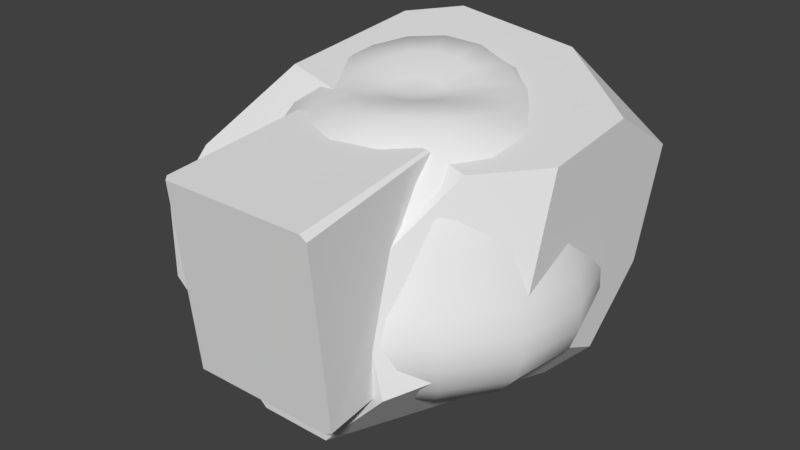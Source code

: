 # Source: rocks.blend  (saved by Blender 2.78.0; exported with 4.5.12 LTS)
import bpy
from mathutils import Matrix  # noqa: F401  (used for matrix-valued properties, if any)

bpy.ops.wm.read_factory_settings(use_empty=True)
scene = bpy.context.scene
scene.name = 'Scene'

# ---- collections
col_collection_1 = bpy.data.collections.new('Collection 1'); scene.collection.children.link(col_collection_1)
col_collection_3 = bpy.data.collections.new('Collection 3'); scene.collection.children.link(col_collection_3)

# ---- materials (node trees are filled in below, after node groups)
mat_rock1 = bpy.data.materials.new('rock1')
mat_rock1.alpha_threshold = 0.0
mat_rock1.use_transparent_shadow = False
mat_rock1.roughness = 0.5
mat_rock3 = bpy.data.materials.new('rock3')
mat_rock3.alpha_threshold = 0.0
mat_rock3.use_transparent_shadow = False
mat_rock3.roughness = 0.5
mat_rock2 = bpy.data.materials.new('rock2')
mat_rock2.alpha_threshold = 0.0
mat_rock2.use_transparent_shadow = False
mat_rock2.roughness = 0.5

# ---- material node trees

# ---- world
world_world = bpy.data.worlds.new('World'); scene.world = world_world
world_world.color = (0.05088, 0.05088, 0.05088)
world_world.use_sun_shadow = False
world_world.sun_shadow_jitter_overblur = 0.0
world_world.cycles.sampling_method = 'MANUAL'

# ---- meshes
me_cube_003 = bpy.data.meshes.new('Cube.003')
me_cube_003.from_pydata([(0.03659, 0.07593, 0.772), (0.03148, 0.299, 0.8425), (0.02015, 0.5375, 0.856), (0.01011, 0.8386, 0.5764), (0.008619, 0.9331, 0.3946), (0.006785, 1.05, 0.03986), (0.005438, 1.138, -0.252), (0.005392, 1.142, -0.4042), (0.008462, 0.943, -0.7416), (0.01222, 0.7003, -0.9039), (0.1023, 0.06671, 0.7599), (0.1709, 0.2715, 0.8092), (0.2389, 0.4854, 0.806), (0.2817, 0.6472, 0.7031), (0.3194, 0.7674, 0.5552), (0.3536, 0.8536, 0.3827), (0.377, 0.9102, 0.2005), (0.3978, 0.9605, 0.03959), (0.4174, 1.008, -0.1048), (0.4318, 1.042, -0.2461), (0.433, 1.045, -0.3952), (0.4111, 0.9925, -0.555), (0.3573, 0.8626, -0.7168), (0.2779, 0.6399, -0.8596), (0.1722, 0.264, -0.8607), (0.1584, 0.03493, 0.7489), (0.2879, 0.1994, 0.771), (0.4127, 0.3626, 0.7504), (0.5117, 0.4819, 0.6553), (0.592, 0.5671, 0.522), (0.6532, 0.632, 0.3635), (0.6945, 0.6757, 0.1924), (0.7315, 0.7148, 0.03932), (0.7667, 0.7519, -0.09958), (0.7927, 0.7793, -0.2365), (0.795, 0.7817, -0.3805), (0.7554, 0.74, -0.5316), (0.6597, 0.6389, -0.6764), (0.5064, 0.4755, -0.7922), (0.2879, 0.1913, -0.8207), (0.1942, -0.0161, 0.7452), (0.3608, 0.09301, 0.7564), (0.5217, 0.1989, 0.725), (0.6531, 0.2699, 0.6265), (0.7543, 0.3118, 0.4931), (0.8294, 0.3429, 0.3409), (0.8793, 0.3636, 0.1805), (0.9235, 0.3819, 0.03883), (0.9651, 0.3991, -0.08833), (0.9957, 0.4118, -0.2127), (0.9982, 0.4128, -0.344), (0.9518, 0.3936, -0.4846), (0.8374, 0.3462, -0.6271), (0.6451, 0.2651, -0.7537), (0.3594, 0.08643, -0.8046), (0.2041, -0.07907, 0.7466), (0.3783, -0.03998, 0.7615), (0.5501, -0.001305, 0.7393), (0.7013, 0.01818, 0.6529), (0.8199, 0.01691, 0.5219), (0.909, 0.0145, 0.3635), (0.969, 0.01285, 0.1924), (1.023, 0.01141, 0.03932), (1.074, 0.01009, -0.09958), (1.112, 0.009149, -0.2365), (1.115, 0.00907, -0.3805), (1.058, 0.01051, -0.5316), (0.9185, 0.01424, -0.6764), (0.6894, 0.01448, -0.7853), (0.3763, -0.0426, -0.8126), (0.1874, -0.1451, 0.7523), (0.3421, -0.1824, 0.7775), (0.5014, -0.2182, 0.762), (0.6481, -0.2678, 0.681), (0.7635, -0.3206, 0.5452), (0.8484, -0.356, 0.3772), (0.9049, -0.3789, 0.1982), (0.9551, -0.3992, 0.03948), (1.002, -0.4184, -0.1034), (1.037, -0.4325, -0.2434), (1.04, -0.4337, -0.3911), (0.9872, -0.4122, -0.5484), (0.8574, -0.3596, -0.7054), (0.6354, -0.267, -0.8236), (0.3411, -0.1827, -0.8321), (0.1489, -0.2014, 0.7556), (0.2626, -0.3013, 0.7843), (0.3807, -0.4044, 0.7717), (0.4977, -0.501, 0.6812), (0.5854, -0.5854, 0.5377), (0.6488, -0.6485, 0.3708), (0.6907, -0.6904, 0.1948), (0.7278, -0.7275, 0.0393), (0.7628, -0.7625, -0.1003), (0.7884, -0.7881, -0.2368), (0.7906, -0.7903, -0.3809), (0.7516, -0.7512, -0.5352), (0.6554, -0.6551, -0.6916), (0.488, -0.495, -0.8244), (0.2627, -0.2999, -0.8388), (0.09668, -0.2364, 0.7543), (0.1489, -0.3759, 0.7816), (0.2073, -0.517, 0.769), (0.2705, -0.6509, 0.6804), (0.3171, -0.7626, 0.5388), (0.3517, -0.8465, 0.3731), (0.3748, -0.9026, 0.1965), (0.3954, -0.9526, 0.03948), (0.4149, -0.9998, -0.1022), (0.4292, -1.035, -0.2413), (0.4305, -1.038, -0.3878), (0.4086, -0.9846, -0.5433), (0.3553, -0.8554, -0.6965), (0.2653, -0.6426, -0.8231), (0.1548, -0.3704, -0.8359), (0.03168, -0.2491, 0.7514), (0.009672, -0.4004, 0.7724), (-0.008011, -0.5535, 0.7548), (-0.005794, -0.7029, 0.6747), (-0.0007601, -0.8271, 0.5399), (-0.0002079, -0.9177, 0.3731), (-0.0002079, -0.9773, 0.196), (-0.000208, -1.03, 0.03957), (-0.0002079, -1.08, -0.1008), (-0.000208, -1.116, -0.2381), (-0.000208, -1.119, -0.3831), (-0.0002079, -1.064, -0.5384), (-0.000208, -0.9272, -0.6956), (-0.007374, -0.6938, -0.8159), (0.0199, -0.3939, -0.831), (0.04111, -0.09745, 0.732), (-0.03447, -0.2379, 0.7467), (-0.1278, -0.3743, 0.7603), (-0.2171, -0.5113, 0.7377), (-0.2802, -0.6444, 0.6502), (-0.3227, -0.7528, 0.5187), (-0.3553, -0.8353, 0.3616), (-0.3773, -0.891, 0.1915), (-0.3971, -0.941, 0.0392), (-0.4159, -0.9885, -0.09914), (-0.4299, -1.024, -0.2356), (-0.431, -1.027, -0.3792), (-0.4098, -0.9732, -0.5294), (-0.3587, -0.8441, -0.6727), (-0.2771, -0.6367, -0.7853), (-0.1199, -0.3693, -0.8119), (0.0543, -0.09745, -0.7865), (-0.08748, -0.2029, 0.7461), (-0.2385, -0.3024, 0.7557), (-0.3838, -0.4029, 0.7255), (-0.4959, -0.5018, 0.633), (-0.5756, -0.5798, 0.4994), (-0.6341, -0.6382, 0.345), (-0.6729, -0.6769, 0.1823), (-0.7072, -0.7113, 0.03851), (-0.7395, -0.7436, -0.09053), (-0.7632, -0.7673, -0.2167), (-0.7652, -0.7693, -0.35), (-0.7291, -0.7332, -0.4927), (-0.6403, -0.6443, -0.6373), (-0.4902, -0.496, -0.7638), (-0.2293, -0.2983, -0.8075), (-0.1211, -0.1491, 0.7502), (-0.3089, -0.1904, 0.7698), (-0.4941, -0.2344, 0.7515), (-0.6411, -0.287, 0.6611), (-0.7513, -0.3293, 0.5255), (-0.835, -0.3613, 0.3654), (-0.8913, -0.3829, 0.1931), (-0.9417, -0.4022, 0.0392), (-0.9895, -0.4206, -0.1003), (-1.025, -0.4342, -0.2376), (-1.028, -0.4354, -0.3823), (-0.9741, -0.4147, -0.5343), (-0.8439, -0.3647, -0.681), (-0.6331, -0.2839, -0.7999), (-0.2991, -0.1877, -0.8245), (-0.1305, -0.08431, 0.7573), (-0.3322, -0.05322, 0.7977), (-0.5389, -0.02057, 0.7939), (-0.7042, -0.006398, 0.6986), (-0.831, -0.0007364, 0.5548), (-0.9239, 3.48e-08, 0.3827), (-0.9852, -5.338e-08, 0.2005), (-1.04, 8.006e-08, 0.03959), (-1.091, -2.42e-08, -0.1048), (-1.128, 1.51e-07, -0.2461), (-1.131, 2.46e-07, -0.3952), (-1.074, 4.097e-08, -0.555), (-0.9336, 1.049e-07, -0.7168), (-0.6956, -0.005631, -0.8513), (-0.3213, -0.05026, -0.852), (-0.1139, -0.02062, 0.7698), (-0.3042, 0.08598, 0.8312), (-0.5056, 0.1935, 0.8295), (-0.6572, 0.2669, 0.7137), (-0.7687, 0.3178, 0.5562), (-0.8536, 0.3536, 0.3827), (-0.9102, 0.377, 0.2005), (-0.9605, 0.3978, 0.03959), (-1.008, 0.4174, -0.1048), (-1.042, 0.4318, -0.2461), (-1.045, 0.433, -0.3952), (-0.9925, 0.4111, -0.555), (-0.8626, 0.3573, -0.7168), (-0.648, 0.2641, -0.8681), (-0.2924, 0.08585, -0.8993), (-0.07816, 0.02932, 0.7732), (-0.2261, 0.1991, 0.8527), (-0.3901, 0.372, 0.8612), (-0.5116, 0.4928, 0.7392), (-0.6012, 0.5854, 0.5764), (-0.6668, 0.6533, 0.3946), (-0.7099, 0.698, 0.2056), (-0.7479, 0.7373, 0.03986), (-0.7834, 0.7741, -0.108), (-0.8094, 0.8009, -0.252), (-0.8116, 0.8032, -0.4042), (-0.772, 0.7623, -0.5693), (-0.6737, 0.6605, -0.7416), (-0.5051, 0.486, -0.9039), (-0.2153, 0.1946, -0.9191), (-0.02514, 0.06328, 0.774), (-0.1085, 0.2731, 0.8571), (-0.2027, 0.4946, 0.875), (-0.2718, 0.6534, 0.7571), (-0.3229, 0.7768, 0.5944), (-0.3609, 0.8685, 0.4088), (-0.3861, 0.9293, 0.2131), (-0.4084, 0.9833, 0.04034), (-0.4294, 1.034, -0.1148), (-0.4448, 1.071, -0.2665), (-0.4461, 1.074, -0.4266), (-0.4227, 1.018, -0.5982), (-0.3649, 0.8781, -0.7719), (-0.2681, 0.6444, -0.9269), (-0.09915, 0.2662, -0.922), (0.01208, 0.7097, 0.7392), (0.007639, 0.9952, 0.2056), (0.006, 1.101, -0.108), (0.00625, 1.085, -0.5693), (0.03462, 0.2913, -0.91)], [], [(5, 238, 16, 17), (0, 130, 10), (146, 241, 24), (239, 5, 17, 18), (1, 0, 10, 11), (6, 239, 18, 19), (2, 1, 11, 12), (7, 6, 19, 20), (237, 2, 12, 13), (240, 7, 20, 21), (3, 237, 13, 14), (8, 240, 21, 22), (4, 3, 14, 15), (9, 8, 22, 23), (238, 4, 15, 16), (241, 9, 23, 24), (16, 15, 30, 31), (24, 23, 38, 39), (17, 16, 31, 32), (10, 130, 25), (146, 24, 39), (18, 17, 32, 33), (11, 10, 25, 26), (19, 18, 33, 34), (12, 11, 26, 27), (20, 19, 34, 35), (13, 12, 27, 28), (21, 20, 35, 36), (14, 13, 28, 29), (22, 21, 36, 37), (15, 14, 29, 30), (23, 22, 37, 38), (35, 34, 49, 50), (28, 27, 42, 43), (36, 35, 50, 51), (29, 28, 43, 44), (37, 36, 51, 52), (30, 29, 44, 45), (38, 37, 52, 53), (31, 30, 45, 46), (39, 38, 53, 54), (32, 31, 46, 47), (25, 130, 40), (146, 39, 54), (33, 32, 47, 48), (26, 25, 40, 41), (34, 33, 48, 49), (27, 26, 41, 42), (54, 53, 68, 69), (47, 46, 61, 62), (40, 130, 55), (146, 54, 69), (48, 47, 62, 63), (41, 40, 55, 56), (49, 48, 63, 64), (42, 41, 56, 57), (50, 49, 64, 65), (43, 42, 57, 58), (51, 50, 65, 66), (44, 43, 58, 59), (52, 51, 66, 67), (45, 44, 59, 60), (53, 52, 67, 68), (46, 45, 60, 61), (58, 57, 72, 73), (66, 65, 80, 81), (59, 58, 73, 74), (67, 66, 81, 82), (60, 59, 74, 75), (68, 67, 82, 83), (61, 60, 75, 76), (69, 68, 83, 84), (62, 61, 76, 77), (55, 130, 70), (146, 69, 84), (63, 62, 77, 78), (56, 55, 70, 71), (64, 63, 78, 79), (57, 56, 71, 72), (65, 64, 79, 80), (77, 76, 91, 92), (70, 130, 85), (146, 84, 99), (78, 77, 92, 93), (71, 70, 85, 86), (79, 78, 93, 94), (72, 71, 86, 87), (80, 79, 94, 95), (73, 72, 87, 88), (81, 80, 95, 96), (74, 73, 88, 89), (82, 81, 96, 97), (75, 74, 89, 90), (83, 82, 97, 98), (76, 75, 90, 91), (84, 83, 98, 99), (96, 95, 110, 111), (89, 88, 103, 104), (97, 96, 111, 112), (90, 89, 104, 105), (98, 97, 112, 113), (91, 90, 105, 106), (99, 98, 113, 114), (92, 91, 106, 107), (85, 130, 100), (146, 99, 114), (93, 92, 107, 108), (86, 85, 100, 101), (94, 93, 108, 109), (87, 86, 101, 102), (95, 94, 109, 110), (88, 87, 102, 103), (146, 114, 129), (108, 107, 122, 123), (101, 100, 115, 116), (109, 108, 123, 124), (102, 101, 116, 117), (110, 109, 124, 125), (103, 102, 117, 118), (111, 110, 125, 126), (104, 103, 118, 119), (112, 111, 126, 127), (105, 104, 119, 120), (113, 112, 127, 128), (106, 105, 120, 121), (114, 113, 128, 129), (107, 106, 121, 122), (100, 130, 115), (127, 126, 142, 143), (120, 119, 135, 136), (128, 127, 143, 144), (121, 120, 136, 137), (129, 128, 144, 145), (122, 121, 137, 138), (115, 130, 131), (146, 129, 145), (123, 122, 138, 139), (116, 115, 131, 132), (124, 123, 139, 140), (117, 116, 132, 133), (125, 124, 140, 141), (118, 117, 133, 134), (126, 125, 141, 142), (119, 118, 134, 135), (132, 131, 147, 148), (140, 139, 155, 156), (133, 132, 148, 149), (141, 140, 156, 157), (134, 133, 149, 150), (142, 141, 157, 158), (135, 134, 150, 151), (143, 142, 158, 159), (136, 135, 151, 152), (144, 143, 159, 160), (137, 136, 152, 153), (145, 144, 160, 161), (138, 137, 153, 154), (131, 130, 147), (146, 145, 161), (139, 138, 154, 155), (152, 151, 166, 167), (160, 159, 174, 175), (153, 152, 167, 168), (161, 160, 175, 176), (154, 153, 168, 169), (147, 130, 162), (146, 161, 176), (155, 154, 169, 170), (148, 147, 162, 163), (156, 155, 170, 171), (149, 148, 163, 164), (157, 156, 171, 172), (150, 149, 164, 165), (158, 157, 172, 173), (151, 150, 165, 166), (159, 158, 173, 174), (171, 170, 185, 186), (164, 163, 178, 179), (172, 171, 186, 187), (165, 164, 179, 180), (173, 172, 187, 188), (166, 165, 180, 181), (174, 173, 188, 189), (167, 166, 181, 182), (175, 174, 189, 190), (168, 167, 182, 183), (176, 175, 190, 191), (169, 168, 183, 184), (162, 130, 177), (146, 176, 191), (170, 169, 184, 185), (163, 162, 177, 178), (190, 189, 204, 205), (183, 182, 197, 198), (191, 190, 205, 206), (184, 183, 198, 199), (177, 130, 192), (146, 191, 206), (185, 184, 199, 200), (178, 177, 192, 193), (186, 185, 200, 201), (179, 178, 193, 194), (187, 186, 201, 202), (180, 179, 194, 195), (188, 187, 202, 203), (181, 180, 195, 196), (189, 188, 203, 204), (182, 181, 196, 197), (194, 193, 208, 209), (202, 201, 216, 217), (195, 194, 209, 210), (203, 202, 217, 218), (196, 195, 210, 211), (204, 203, 218, 219), (197, 196, 211, 212), (205, 204, 219, 220), (198, 197, 212, 213), (206, 205, 220, 221), (199, 198, 213, 214), (192, 130, 207), (146, 206, 221), (200, 199, 214, 215), (193, 192, 207, 208), (201, 200, 215, 216), (213, 212, 227, 228), (221, 220, 235, 236), (214, 213, 228, 229), (207, 130, 222), (146, 221, 236), (215, 214, 229, 230), (208, 207, 222, 223), (216, 215, 230, 231), (209, 208, 223, 224), (217, 216, 231, 232), (210, 209, 224, 225), (218, 217, 232, 233), (211, 210, 225, 226), (219, 218, 233, 234), (212, 211, 226, 227), (220, 219, 234, 235), (232, 231, 6, 7), (225, 224, 2, 237), (233, 232, 7, 240), (226, 225, 237, 3), (234, 233, 240, 8), (227, 226, 3, 4), (235, 234, 8, 9), (228, 227, 4, 238), (236, 235, 9, 241), (229, 228, 238, 5), (222, 130, 0), (146, 236, 241), (230, 229, 5, 239), (223, 222, 0, 1), (231, 230, 239, 6), (224, 223, 1, 2)])
me_cube_003.polygons.foreach_set('use_smooth', [True] * 256)
_uv = me_cube_003.uv_layers.new(name='UVMap')
_uv.uv.foreach_set('vector', [0.6086, 0.5147, 0.6073, 0.5309, 0.5727, 0.5281, 0.5734, 0.5134, 0.5332, 0.6843, 0.4844, 0.7206, 0.5213, 0.6737, 0.4867, 0.2694, 0.5681, 0.3577, 0.546, 0.3682, 0.6091, 0.5006, 0.6086, 0.5147, 0.5734, 0.5134, 0.5738, 0.5007, 0.5668, 0.6461, 0.5332, 0.6843, 0.5213, 0.6737, 0.5455, 0.6347, 0.609, 0.4877, 0.6091, 0.5006, 0.5738, 0.5007, 0.5738, 0.4891, 0.5856, 0.6154, 0.5668, 0.6461, 0.5455, 0.6347, 0.5588, 0.605, 0.6084, 0.4749, 0.609, 0.4877, 0.5738, 0.4891, 0.5737, 0.4774, 0.5949, 0.5919, 0.5856, 0.6154, 0.5588, 0.605, 0.5657, 0.5832, 0.6068, 0.4601, 0.6084, 0.4749, 0.5737, 0.4774, 0.5731, 0.464, 0.6008, 0.5704, 0.5949, 0.5919, 0.5657, 0.5832, 0.5696, 0.5637, 0.6032, 0.4406, 0.6068, 0.4601, 0.5731, 0.464, 0.5715, 0.4462, 0.6048, 0.55, 0.6008, 0.5704, 0.5696, 0.5637, 0.5716, 0.5453, 0.5954, 0.412, 0.6032, 0.4406, 0.5715, 0.4462, 0.5666, 0.4199, 0.6073, 0.5309, 0.6048, 0.55, 0.5716, 0.5453, 0.5727, 0.5281, 0.5681, 0.3577, 0.5954, 0.412, 0.5666, 0.4199, 0.546, 0.3682, 0.5727, 0.5281, 0.5716, 0.5453, 0.5379, 0.5423, 0.5385, 0.5264, 0.546, 0.3682, 0.5666, 0.4199, 0.5363, 0.425, 0.5242, 0.3753, 0.5734, 0.5134, 0.5727, 0.5281, 0.5385, 0.5264, 0.539, 0.5128, 0.5213, 0.6737, 0.4844, 0.7206, 0.5084, 0.6664, 0.4867, 0.2694, 0.546, 0.3682, 0.5242, 0.3753, 0.5738, 0.5007, 0.5734, 0.5134, 0.539, 0.5128, 0.5394, 0.5009, 0.5455, 0.6347, 0.5213, 0.6737, 0.5084, 0.6664, 0.524, 0.6267, 0.5738, 0.4891, 0.5738, 0.5007, 0.5394, 0.5009, 0.5397, 0.4899, 0.5588, 0.605, 0.5455, 0.6347, 0.524, 0.6267, 0.5325, 0.5981, 0.5737, 0.4774, 0.5738, 0.4891, 0.5397, 0.4899, 0.5399, 0.4789, 0.5657, 0.5832, 0.5588, 0.605, 0.5325, 0.5981, 0.5357, 0.5772, 0.5731, 0.464, 0.5737, 0.4774, 0.5399, 0.4789, 0.5398, 0.4664, 0.5696, 0.5637, 0.5657, 0.5832, 0.5357, 0.5772, 0.537, 0.5593, 0.5715, 0.4462, 0.5731, 0.464, 0.5398, 0.4664, 0.5389, 0.4497, 0.5716, 0.5453, 0.5696, 0.5637, 0.537, 0.5593, 0.5379, 0.5423, 0.5666, 0.4199, 0.5715, 0.4462, 0.5389, 0.4497, 0.5363, 0.425, 0.5399, 0.4789, 0.5397, 0.4899, 0.5071, 0.4915, 0.5072, 0.481, 0.5357, 0.5772, 0.5325, 0.5981, 0.5077, 0.5959, 0.5083, 0.575, 0.5398, 0.4664, 0.5399, 0.4789, 0.5072, 0.481, 0.5074, 0.4686, 0.537, 0.5593, 0.5357, 0.5772, 0.5083, 0.575, 0.5077, 0.5571, 0.5389, 0.4497, 0.5398, 0.4664, 0.5074, 0.4686, 0.5078, 0.4518, 0.5379, 0.5423, 0.537, 0.5593, 0.5077, 0.5571, 0.5074, 0.5407, 0.5363, 0.425, 0.5389, 0.4497, 0.5078, 0.4518, 0.5085, 0.4264, 0.5385, 0.5264, 0.5379, 0.5423, 0.5074, 0.5407, 0.5072, 0.5256, 0.5242, 0.3753, 0.5363, 0.425, 0.5085, 0.4264, 0.5031, 0.3777, 0.539, 0.5128, 0.5385, 0.5264, 0.5072, 0.5256, 0.5071, 0.5129, 0.5084, 0.6664, 0.4844, 0.7206, 0.4947, 0.6632, 0.4867, 0.2694, 0.5242, 0.3753, 0.5031, 0.3777, 0.5394, 0.5009, 0.539, 0.5128, 0.5071, 0.5129, 0.5071, 0.5019, 0.524, 0.6267, 0.5084, 0.6664, 0.4947, 0.6632, 0.5031, 0.624, 0.5397, 0.4899, 0.5394, 0.5009, 0.5071, 0.5019, 0.5071, 0.4915, 0.5325, 0.5981, 0.524, 0.6267, 0.5031, 0.624, 0.5077, 0.5959, 0.5031, 0.3777, 0.5085, 0.4264, 0.4802, 0.422, 0.4811, 0.3743, 0.5071, 0.5129, 0.5072, 0.5256, 0.4754, 0.5271, 0.4747, 0.513, 0.4947, 0.6632, 0.4844, 0.7206, 0.4802, 0.6644, 0.4867, 0.2694, 0.5031, 0.3777, 0.4811, 0.3743, 0.5071, 0.5019, 0.5071, 0.5129, 0.4747, 0.513, 0.4743, 0.5007, 0.5031, 0.624, 0.4947, 0.6632, 0.4802, 0.6644, 0.4812, 0.6274, 0.5071, 0.4915, 0.5071, 0.5019, 0.4743, 0.5007, 0.4741, 0.4893, 0.5077, 0.5959, 0.5031, 0.624, 0.4812, 0.6274, 0.4819, 0.6007, 0.5072, 0.481, 0.5071, 0.4915, 0.4741, 0.4893, 0.4742, 0.4779, 0.5083, 0.575, 0.5077, 0.5959, 0.4819, 0.6007, 0.4806, 0.5795, 0.5074, 0.4686, 0.5072, 0.481, 0.4742, 0.4779, 0.4748, 0.465, 0.5077, 0.5571, 0.5083, 0.575, 0.4806, 0.5795, 0.4782, 0.561, 0.5078, 0.4518, 0.5074, 0.4686, 0.4748, 0.465, 0.4765, 0.4479, 0.5074, 0.5407, 0.5077, 0.5571, 0.4782, 0.561, 0.4764, 0.5436, 0.5085, 0.4264, 0.5078, 0.4518, 0.4765, 0.4479, 0.4802, 0.422, 0.5072, 0.5256, 0.5074, 0.5407, 0.4764, 0.5436, 0.4754, 0.5271, 0.4806, 0.5795, 0.4819, 0.6007, 0.4529, 0.6094, 0.4483, 0.5873, 0.4748, 0.465, 0.4742, 0.4779, 0.4388, 0.4755, 0.4399, 0.4614, 0.4782, 0.561, 0.4806, 0.5795, 0.4483, 0.5873, 0.4436, 0.5672, 0.4765, 0.4479, 0.4748, 0.465, 0.4399, 0.4614, 0.4422, 0.4429, 0.4764, 0.5436, 0.4782, 0.561, 0.4436, 0.5672, 0.4407, 0.5479, 0.4802, 0.422, 0.4765, 0.4479, 0.4422, 0.4429, 0.4479, 0.4146, 0.4754, 0.5271, 0.4764, 0.5436, 0.4407, 0.5479, 0.4389, 0.5297, 0.4811, 0.3743, 0.4802, 0.422, 0.4479, 0.4146, 0.4572, 0.3671, 0.4747, 0.513, 0.4754, 0.5271, 0.4389, 0.5297, 0.4382, 0.514, 0.4802, 0.6644, 0.4844, 0.7206, 0.465, 0.6692, 0.4867, 0.2694, 0.4811, 0.3743, 0.4572, 0.3671, 0.4743, 0.5007, 0.4747, 0.513, 0.4382, 0.514, 0.438, 0.5004, 0.4812, 0.6274, 0.4802, 0.6644, 0.465, 0.6692, 0.457, 0.6353, 0.4741, 0.4893, 0.4743, 0.5007, 0.438, 0.5004, 0.4382, 0.4879, 0.4819, 0.6007, 0.4812, 0.6274, 0.457, 0.6353, 0.4529, 0.6094, 0.4742, 0.4779, 0.4741, 0.4893, 0.4382, 0.4879, 0.4388, 0.4755, 0.4382, 0.514, 0.4389, 0.5297, 0.4014, 0.5327, 0.3999, 0.5157, 0.465, 0.6692, 0.4844, 0.7206, 0.4502, 0.677, 0.4867, 0.2694, 0.4572, 0.3671, 0.433, 0.3572, 0.438, 0.5004, 0.4382, 0.514, 0.3999, 0.5157, 0.3995, 0.5009, 0.457, 0.6353, 0.465, 0.6692, 0.4502, 0.677, 0.4329, 0.6458, 0.4382, 0.4879, 0.438, 0.5004, 0.3995, 0.5009, 0.3997, 0.4873, 0.4529, 0.6094, 0.457, 0.6353, 0.4329, 0.6458, 0.4223, 0.6207, 0.4388, 0.4755, 0.4382, 0.4879, 0.3997, 0.4873, 0.4007, 0.4737, 0.4483, 0.5873, 0.4529, 0.6094, 0.4223, 0.6207, 0.415, 0.5968, 0.4399, 0.4614, 0.4388, 0.4755, 0.4007, 0.4737, 0.4025, 0.4579, 0.4436, 0.5672, 0.4483, 0.5873, 0.415, 0.5968, 0.4086, 0.5741, 0.4422, 0.4429, 0.4399, 0.4614, 0.4025, 0.4579, 0.4063, 0.4366, 0.4407, 0.5479, 0.4436, 0.5672, 0.4086, 0.5741, 0.4041, 0.5527, 0.4479, 0.4146, 0.4422, 0.4429, 0.4063, 0.4366, 0.415, 0.4056, 0.4389, 0.5297, 0.4407, 0.5479, 0.4041, 0.5527, 0.4014, 0.5327, 0.4572, 0.3671, 0.4479, 0.4146, 0.415, 0.4056, 0.433, 0.3572, 0.4025, 0.4579, 0.4007, 0.4737, 0.3569, 0.4678, 0.3601, 0.4496, 0.4086, 0.5741, 0.415, 0.5968, 0.3795, 0.6113, 0.3692, 0.5863, 0.4063, 0.4366, 0.4025, 0.4579, 0.3601, 0.4496, 0.3662, 0.426, 0.4041, 0.5527, 0.4086, 0.5741, 0.3692, 0.5863, 0.362, 0.562, 0.415, 0.4056, 0.4063, 0.4366, 0.3662, 0.426, 0.3794, 0.3916, 0.4014, 0.5327, 0.4041, 0.5527, 0.362, 0.562, 0.3571, 0.5388, 0.433, 0.3572, 0.415, 0.4056, 0.3794, 0.3916, 0.4097, 0.3432, 0.3999, 0.5157, 0.4014, 0.5327, 0.3571, 0.5388, 0.3551, 0.5184, 0.4502, 0.677, 0.4844, 0.7206, 0.4373, 0.6879, 0.4867, 0.2694, 0.433, 0.3572, 0.4097, 0.3432, 0.3995, 0.5009, 0.3999, 0.5157, 0.3551, 0.5184, 0.3546, 0.5006, 0.4329, 0.6458, 0.4502, 0.677, 0.4373, 0.6879, 0.4094, 0.6609, 0.3997, 0.4873, 0.3995, 0.5009, 0.3546, 0.5006, 0.3552, 0.4841, 0.4223, 0.6207, 0.4329, 0.6458, 0.4094, 0.6609, 0.3922, 0.6367, 0.4007, 0.4737, 0.3997, 0.4873, 0.3552, 0.4841, 0.3569, 0.4678, 0.415, 0.5968, 0.4223, 0.6207, 0.3922, 0.6367, 0.3795, 0.6113, 0.4867, 0.2694, 0.4097, 0.3432, 0.3868, 0.3192, 0.3546, 0.5006, 0.3551, 0.5184, 0.301, 0.5224, 0.3002, 0.5006, 0.4094, 0.6609, 0.4373, 0.6879, 0.4269, 0.7047, 0.3863, 0.6851, 0.3552, 0.4841, 0.3546, 0.5006, 0.3002, 0.5006, 0.3012, 0.4806, 0.3922, 0.6367, 0.4094, 0.6609, 0.3863, 0.6851, 0.3579, 0.6613, 0.3569, 0.4678, 0.3552, 0.4841, 0.3012, 0.4806, 0.3039, 0.4606, 0.3795, 0.6113, 0.3922, 0.6367, 0.3579, 0.6613, 0.338, 0.6341, 0.3601, 0.4496, 0.3569, 0.4678, 0.3039, 0.4606, 0.309, 0.4382, 0.3692, 0.5863, 0.3795, 0.6113, 0.338, 0.6341, 0.323, 0.6053, 0.3662, 0.426, 0.3601, 0.4496, 0.309, 0.4382, 0.3187, 0.4093, 0.362, 0.562, 0.3692, 0.5863, 0.323, 0.6053, 0.3115, 0.5762, 0.3794, 0.3916, 0.3662, 0.426, 0.3187, 0.4093, 0.3382, 0.3692, 0.3571, 0.5388, 0.362, 0.562, 0.3115, 0.5762, 0.3043, 0.5474, 0.4097, 0.3432, 0.3794, 0.3916, 0.3382, 0.3692, 0.3868, 0.3192, 0.3551, 0.5184, 0.3571, 0.5388, 0.3043, 0.5474, 0.301, 0.5224, 0.4373, 0.6879, 0.4844, 0.7206, 0.4269, 0.7047, 0.3187, 0.4093, 0.309, 0.4382, 0.2433, 0.4195, 0.2573, 0.3829, 0.3115, 0.5762, 0.323, 0.6053, 0.2643, 0.6332, 0.2474, 0.5975, 0.3382, 0.3692, 0.3187, 0.4093, 0.2573, 0.3829, 0.2875, 0.3363, 0.3043, 0.5474, 0.3115, 0.5762, 0.2474, 0.5975, 0.2363, 0.5613, 0.3868, 0.3192, 0.3382, 0.3692, 0.2875, 0.3363, 0.3625, 0.2857, 0.301, 0.5224, 0.3043, 0.5474, 0.2363, 0.5613, 0.2309, 0.5292, 0.4269, 0.7047, 0.4844, 0.7206, 0.4196, 0.726, 0.4867, 0.2694, 0.3868, 0.3192, 0.3625, 0.2857, 0.3002, 0.5006, 0.301, 0.5224, 0.2309, 0.5292, 0.2297, 0.5006, 0.3863, 0.6851, 0.4269, 0.7047, 0.4196, 0.726, 0.3635, 0.7184, 0.3012, 0.4806, 0.3002, 0.5006, 0.2297, 0.5006, 0.2314, 0.4742, 0.3579, 0.6613, 0.3863, 0.6851, 0.3635, 0.7184, 0.3193, 0.698, 0.3039, 0.4606, 0.3012, 0.4806, 0.2314, 0.4742, 0.2357, 0.4482, 0.338, 0.6341, 0.3579, 0.6613, 0.3193, 0.698, 0.2872, 0.6673, 0.309, 0.4382, 0.3039, 0.4606, 0.2357, 0.4482, 0.2433, 0.4195, 0.323, 0.6053, 0.338, 0.6341, 0.2872, 0.6673, 0.2643, 0.6332, 0.3635, 0.7184, 0.4196, 0.726, 0.4193, 0.7505, 0.3469, 0.7622, 0.2314, 0.4742, 0.2297, 0.5006, 0.1358, 0.5038, 0.1366, 0.4687, 0.3193, 0.698, 0.3635, 0.7184, 0.3469, 0.7622, 0.2809, 0.7489, 0.2357, 0.4482, 0.2314, 0.4742, 0.1366, 0.4687, 0.142, 0.4333, 0.2872, 0.6673, 0.3193, 0.698, 0.2809, 0.7489, 0.2307, 0.7153, 0.2433, 0.4195, 0.2357, 0.4482, 0.142, 0.4333, 0.1539, 0.3934, 0.2643, 0.6332, 0.2872, 0.6673, 0.2307, 0.7153, 0.1939, 0.6743, 0.2573, 0.3829, 0.2433, 0.4195, 0.1539, 0.3934, 0.1788, 0.3438, 0.2474, 0.5975, 0.2643, 0.6332, 0.1939, 0.6743, 0.1671, 0.6291, 0.2875, 0.3363, 0.2573, 0.3829, 0.1788, 0.3438, 0.2302, 0.2835, 0.2363, 0.5613, 0.2474, 0.5975, 0.1671, 0.6291, 0.1501, 0.5824, 0.3625, 0.2857, 0.2875, 0.3363, 0.2302, 0.2835, 0.3451, 0.2422, 0.2309, 0.5292, 0.2363, 0.5613, 0.1501, 0.5824, 0.1397, 0.5411, 0.4196, 0.726, 0.4844, 0.7206, 0.4193, 0.7505, 0.4867, 0.2694, 0.3625, 0.2857, 0.3451, 0.2422, 0.2297, 0.5006, 0.2309, 0.5292, 0.1397, 0.5411, 0.1358, 0.5038, 0.1671, 0.6291, 0.1939, 0.6743, 0.1117, 0.7537, 0.06082, 0.6936, 0.2302, 0.2835, 0.1788, 0.3438, 0.08097, 0.2622, 0.1762, 0.1991, 0.1501, 0.5824, 0.1671, 0.6291, 0.06082, 0.6936, 0.02551, 0.6252, 0.3451, 0.2422, 0.2302, 0.2835, 0.1762, 0.1991, 0.3427, 0.1837, 0.1397, 0.5411, 0.1501, 0.5824, 0.02551, 0.6252, 0.007272, 0.5612, 0.4193, 0.7505, 0.4844, 0.7206, 0.4292, 0.7773, 0.4867, 0.2694, 0.3451, 0.2422, 0.3427, 0.1837, 0.1358, 0.5038, 0.1397, 0.5411, 0.007272, 0.5612, -0.002124, 0.5033, 0.3469, 0.7622, 0.4193, 0.7505, 0.4292, 0.7773, 0.3449, 0.8204, 0.1366, 0.4687, 0.1358, 0.5038, -0.002124, 0.5033, -0.003826, 0.4474, 0.2809, 0.7489, 0.3469, 0.7622, 0.3449, 0.8204, 0.253, 0.8254, 0.142, 0.4333, 0.1366, 0.4687, -0.003826, 0.4474, 0.004436, 0.3909, 0.2307, 0.7153, 0.2809, 0.7489, 0.253, 0.8254, 0.1761, 0.7998, 0.1539, 0.3934, 0.142, 0.4333, 0.004436, 0.3909, 0.0287, 0.3299, 0.1939, 0.6743, 0.2307, 0.7153, 0.1761, 0.7998, 0.1117, 0.7537, 0.1788, 0.3438, 0.1539, 0.3934, 0.0287, 0.3299, 0.08097, 0.2622, 0.9955, 0.4445, 0.996, 0.5009, 0.8534, 0.4972, 0.8501, 0.461, 0.7195, 0.835, 0.6158, 0.8245, 0.6278, 0.7619, 0.6963, 0.7377, 0.9848, 0.3872, 0.9955, 0.4445, 0.8501, 0.461, 0.8417, 0.4258, 0.8109, 0.8085, 0.7195, 0.835, 0.6963, 0.7377, 0.748, 0.7088, 0.9585, 0.3239, 0.9848, 0.3872, 0.8417, 0.4258, 0.8262, 0.3879, 0.8838, 0.7593, 0.8109, 0.8085, 0.748, 0.7088, 0.7892, 0.6719, 0.902, 0.2507, 0.9585, 0.3239, 0.8262, 0.3879, 0.7967, 0.3434, 0.9367, 0.6939, 0.8838, 0.7593, 0.7892, 0.6719, 0.8212, 0.6281, 0.791, 0.1837, 0.902, 0.2507, 0.7967, 0.3434, 0.7398, 0.2948, 0.9684, 0.6224, 0.9367, 0.6939, 0.8212, 0.6281, 0.8419, 0.5804, 0.6215, 0.1922, 0.791, 0.1837, 0.7398, 0.2948, 0.6306, 0.249, 0.9877, 0.5594, 0.9684, 0.6224, 0.8419, 0.5804, 0.8512, 0.5364, 0.5318, 0.7811, 0.4844, 0.7206, 0.5475, 0.7569, 0.4867, 0.2694, 0.6215, 0.1922, 0.6306, 0.249, 0.996, 0.5009, 0.9877, 0.5594, 0.8512, 0.5364, 0.8534, 0.4972, 0.6158, 0.8245, 0.5318, 0.7811, 0.5475, 0.7569, 0.6278, 0.7619, 0.7398, 0.2948, 0.7967, 0.3434, 0.7314, 0.3898, 0.6989, 0.3469, 0.8419, 0.5804, 0.8212, 0.6281, 0.744, 0.5899, 0.7557, 0.5561, 0.6306, 0.249, 0.7398, 0.2948, 0.6989, 0.3469, 0.6224, 0.293, 0.8512, 0.5364, 0.8419, 0.5804, 0.7557, 0.5561, 0.7614, 0.526, 0.5475, 0.7569, 0.4844, 0.7206, 0.5523, 0.7325, 0.4867, 0.2694, 0.6306, 0.249, 0.6224, 0.293, 0.8534, 0.4972, 0.8512, 0.5364, 0.7614, 0.526, 0.7627, 0.4994, 0.6278, 0.7619, 0.5475, 0.7569, 0.5523, 0.7325, 0.6206, 0.7153, 0.8501, 0.461, 0.8534, 0.4972, 0.7627, 0.4994, 0.7609, 0.4749, 0.6963, 0.7377, 0.6278, 0.7619, 0.6206, 0.7153, 0.669, 0.6851, 0.8417, 0.4258, 0.8501, 0.461, 0.7609, 0.4749, 0.7564, 0.4506, 0.748, 0.7088, 0.6963, 0.7377, 0.669, 0.6851, 0.702, 0.6553, 0.8262, 0.3879, 0.8417, 0.4258, 0.7564, 0.4506, 0.7479, 0.4235, 0.7892, 0.6719, 0.748, 0.7088, 0.702, 0.6553, 0.7266, 0.6234, 0.7967, 0.3434, 0.8262, 0.3879, 0.7479, 0.4235, 0.7314, 0.3898, 0.8212, 0.6281, 0.7892, 0.6719, 0.7266, 0.6234, 0.744, 0.5899, 0.669, 0.6851, 0.6206, 0.7153, 0.6052, 0.6845, 0.6401, 0.6516, 0.7564, 0.4506, 0.7609, 0.4749, 0.6987, 0.4812, 0.6957, 0.4628, 0.702, 0.6553, 0.669, 0.6851, 0.6401, 0.6516, 0.6626, 0.6254, 0.7479, 0.4235, 0.7564, 0.4506, 0.6957, 0.4628, 0.6906, 0.442, 0.7266, 0.6234, 0.702, 0.6553, 0.6626, 0.6254, 0.6786, 0.5981, 0.7314, 0.3898, 0.7479, 0.4235, 0.6906, 0.442, 0.6809, 0.4152, 0.744, 0.5899, 0.7266, 0.6234, 0.6786, 0.5981, 0.6897, 0.5706, 0.6989, 0.3469, 0.7314, 0.3898, 0.6809, 0.4152, 0.6605, 0.379, 0.7557, 0.5561, 0.744, 0.5899, 0.6897, 0.5706, 0.6966, 0.5437, 0.6224, 0.293, 0.6989, 0.3469, 0.6605, 0.379, 0.6064, 0.3212, 0.7614, 0.526, 0.7557, 0.5561, 0.6966, 0.5437, 0.6996, 0.5202, 0.5523, 0.7325, 0.4844, 0.7206, 0.5495, 0.7131, 0.4867, 0.2694, 0.6224, 0.293, 0.6064, 0.3212, 0.7627, 0.4994, 0.7614, 0.526, 0.6996, 0.5202, 0.7, 0.4999, 0.6206, 0.7153, 0.5523, 0.7325, 0.5495, 0.7131, 0.6052, 0.6845, 0.7609, 0.4749, 0.7627, 0.4994, 0.7, 0.4999, 0.6987, 0.4812, 0.6966, 0.5437, 0.6897, 0.5706, 0.6437, 0.559, 0.6482, 0.5364, 0.6064, 0.3212, 0.6605, 0.379, 0.626, 0.399, 0.5877, 0.3425, 0.6996, 0.5202, 0.6966, 0.5437, 0.6482, 0.5364, 0.65, 0.5167, 0.5495, 0.7131, 0.4844, 0.7206, 0.5423, 0.6974, 0.4867, 0.2694, 0.6064, 0.3212, 0.5877, 0.3425, 0.7, 0.4999, 0.6996, 0.5202, 0.65, 0.5167, 0.6503, 0.4996, 0.6052, 0.6845, 0.5495, 0.7131, 0.5423, 0.6974, 0.5867, 0.662, 0.6987, 0.4812, 0.7, 0.4999, 0.6503, 0.4996, 0.6495, 0.484, 0.6401, 0.6516, 0.6052, 0.6845, 0.5867, 0.662, 0.6121, 0.6301, 0.6957, 0.4628, 0.6987, 0.4812, 0.6495, 0.484, 0.6478, 0.4686, 0.6626, 0.6254, 0.6401, 0.6516, 0.6121, 0.6301, 0.6265, 0.606, 0.6906, 0.442, 0.6957, 0.4628, 0.6478, 0.4686, 0.6446, 0.4516, 0.6786, 0.5981, 0.6626, 0.6254, 0.6265, 0.606, 0.6366, 0.5823, 0.6809, 0.4152, 0.6906, 0.442, 0.6446, 0.4516, 0.6387, 0.4298, 0.6897, 0.5706, 0.6786, 0.5981, 0.6366, 0.5823, 0.6437, 0.559, 0.6605, 0.379, 0.6809, 0.4152, 0.6387, 0.4298, 0.626, 0.399, 0.6478, 0.4686, 0.6495, 0.484, 0.609, 0.4877, 0.6084, 0.4749, 0.6265, 0.606, 0.6121, 0.6301, 0.5856, 0.6154, 0.5949, 0.5919, 0.6446, 0.4516, 0.6478, 0.4686, 0.6084, 0.4749, 0.6068, 0.4601, 0.6366, 0.5823, 0.6265, 0.606, 0.5949, 0.5919, 0.6008, 0.5704, 0.6387, 0.4298, 0.6446, 0.4516, 0.6068, 0.4601, 0.6032, 0.4406, 0.6437, 0.559, 0.6366, 0.5823, 0.6008, 0.5704, 0.6048, 0.55, 0.626, 0.399, 0.6387, 0.4298, 0.6032, 0.4406, 0.5954, 0.412, 0.6482, 0.5364, 0.6437, 0.559, 0.6048, 0.55, 0.6073, 0.5309, 0.5877, 0.3425, 0.626, 0.399, 0.5954, 0.412, 0.5681, 0.3577, 0.65, 0.5167, 0.6482, 0.5364, 0.6073, 0.5309, 0.6086, 0.5147, 0.5423, 0.6974, 0.4844, 0.7206, 0.5332, 0.6843, 0.4867, 0.2694, 0.5877, 0.3425, 0.5681, 0.3577, 0.6503, 0.4996, 0.65, 0.5167, 0.6086, 0.5147, 0.6091, 0.5006, 0.5867, 0.662, 0.5423, 0.6974, 0.5332, 0.6843, 0.5668, 0.6461, 0.6495, 0.484, 0.6503, 0.4996, 0.6091, 0.5006, 0.609, 0.4877, 0.6121, 0.6301, 0.5867, 0.662, 0.5668, 0.6461, 0.5856, 0.6154])
me_cube_003.materials.append(mat_rock1)
me_cube_003.use_remesh_preserve_volume = False
me_cube_003.use_remesh_preserve_attributes = False
me_cube_003.use_mirror_vertex_groups = False
me_cube_003.update()
me_cube_001 = bpy.data.meshes.new('Cube.001')
me_cube_001.from_pydata([(-1.0, -1.0, -0.3799), (-1.0, -0.7049, 0.3559), (0.4171, -1.0, 0.1039), (-0.4519, 1.0, 0.8958), (0.578, -1.0, -0.545), (-0.3071, -1.0, -1.0), (0.354, 0.7413, -1.0), (-0.6924, -0.267, 0.7927), (0.7258, 0.3246, -1.0), (1.0, 0.3497, -0.7117), (0.6983, -0.5096, 0.5915), (-1.0, 0.9382, -0.4107), (-1.0, 1.0, 0.004218), (-1.0, 0.5637, 0.507), (0.3529, 1.0, 0.7941), (1.0, 0.4973, 0.6594), (1.0, 1.0, 0.3472), (-1.0, -1.0, 0.06692), (1.0, -0.1413, 0.5922), (-0.6733, 0.6914, 0.8913), (1.0, 0.7888, -0.331), (-0.339, 0.7972, -1.0), (1.0, -0.4264, -0.3504), (0.1622, -1.0, -1.0)], [], [(6, 12, 16, 20), (4, 9, 22), (16, 14, 15), (22, 9, 20, 18), (5, 21, 6, 8, 23), (9, 8, 6, 20), (23, 8, 9, 4), (7, 10, 18, 15, 14), (11, 21, 5, 0), (4, 22, 2), (5, 2, 17, 0), (21, 11, 12, 6), (19, 3, 12, 13), (12, 11, 0, 13), (16, 12, 3, 14), (1, 7, 19, 13), (18, 20, 16, 15), (1, 17, 2, 7), (23, 4, 2, 5), (7, 2, 10), (2, 22, 18, 10), (13, 0, 17, 1), (14, 3, 19, 7)])
_uv = me_cube_001.uv_layers.new(name='UVMap')
_uv.uv.foreach_set('vector', [0.4415, 0.2603, 0.5689, 0.0001628, 0.675, 0.3952, 0.5374, 0.3858, 0.6655, 0.6489, 0.8993, 0.6489, 0.7722, 0.7053, 0.9993, 0.5538, 0.9063, 0.6486, 0.9103, 0.5083, 0.7722, 0.7053, 0.8993, 0.6489, 0.9724, 0.7185, 0.7989, 0.8657, 0.1911, 0.2053, 0.4223, 0.1575, 0.4415, 0.2603, 0.3902, 0.3262, 0.2057, 0.2725, 0.4193, 0.3952, 0.3902, 0.3262, 0.4415, 0.2603, 0.5374, 0.3858, 0.2057, 0.2725, 0.3902, 0.3262, 0.4193, 0.3952, 0.1457, 0.3706, 0.6288, 0.6486, 0.7466, 0.4385, 0.8271, 0.4387, 0.9103, 0.5083, 0.9063, 0.6486, 0.4865, 0.02117, 0.4223, 0.1575, 0.1911, 0.2053, 0.1204, 0.051, 0.6655, 0.6489, 0.7722, 0.7053, 0.6281, 0.76, 0.1911, 0.2053, 0.0001628, 0.3509, 0.0265, 0.02743, 0.1204, 0.051, 0.4223, 0.1575, 0.4865, 0.02117, 0.5689, 0.0001628, 0.4415, 0.2603, 0.3953, 0.5568, 0.442, 0.5512, 0.4577, 0.7188, 0.3657, 0.6267, 0.4577, 0.7188, 0.4474, 0.8065, 0.05767, 0.7272, 0.3657, 0.6267, 0.6277, 0.3956, 0.4577, 0.7188, 0.442, 0.5512, 0.5047, 0.4551, 0.1591, 0.6069, 0.2421, 0.5172, 0.3953, 0.5568, 0.3657, 0.6267, 0.7989, 0.8657, 0.9724, 0.7185, 0.9998, 0.8388, 0.9086, 0.886, 0.1591, 0.6069, 0.08812, 0.6363, 0.0001628, 0.3956, 0.2421, 0.5172, 0.2057, 0.2725, 0.1457, 0.3706, 0.0001628, 0.3509, 0.1911, 0.2053, 0.6288, 0.6486, 0.6281, 0.3956, 0.7466, 0.4385, 0.6281, 0.76, 0.7722, 0.7053, 0.7989, 0.8657, 0.7151, 0.859, 0.3657, 0.6267, 0.05767, 0.7272, 0.08812, 0.6363, 0.1591, 0.6069, 0.5047, 0.4551, 0.442, 0.5512, 0.3953, 0.5568, 0.2421, 0.5172])
me_cube_001.materials.append(mat_rock3)
me_cube_001.use_remesh_preserve_volume = False
me_cube_001.use_remesh_preserve_attributes = False
me_cube_001.use_mirror_vertex_groups = False
me_cube_001.update()
me_cube = bpy.data.meshes.new('Cube')
me_cube.from_pydata([(-0.3924, -0.4977, 0.4977), (-0.3699, -0.5472, 0.681), (0.4977, 0.4977, 0.4111), (0.4977, -0.4347, 0.4977), (-0.496, 0.3233, -0.4988), (-0.4134, -0.5758, 0.6607), (-0.468, -1.395, 0.5254), (-0.4893, -0.3392, -0.503), (-0.424, 0.4977, -0.4977), (-0.4977, 0.4977, 0.1872), (0.5061, -0.3269, -0.5067), (-0.4299, 0.4977, 0.274), (0.4902, -0.3271, -0.5066), (0.4977, -0.2408, 0.4977), (0.4977, 0.4977, -0.4629), (0.4833, -1.445, 0.5679), (0.4958, -0.5342, 0.6651), (0.5237, -1.441, 0.5377), (0.4786, -0.5367, 0.6778), (0.4959, -0.5296, 0.6656), (-0.4906, 0.43, 0.274), (0.4462, 0.4977, 0.4853), (0.4758, 0.4764, 0.4924), (0.4977, 0.4731, 0.4493), (0.505, -0.247, -0.4782), (0.4642, -1.317, -0.6138), (0.5075, -0.4694, -0.4951), (0.518, -1.319, -0.5884), (0.4542, 0.4977, -0.4977), (0.4539, 0.4971, -0.4977), (-0.4977, 0.4977, -0.4301), (-0.4144, 0.3704, -0.4985), (-0.4039, -0.5367, 0.6409), (-0.4201, -0.5658, 0.6319), (-0.4293, -1.328, -0.6105), (-0.4781, -1.273, -0.6043), (-0.4183, -1.456, 0.5712), (-0.3862, -0.5613, 0.6794), (-0.4494, -1.421, 0.5756)], [], [(25, 12, 10, 26, 27), (10, 24, 26), (33, 5, 37, 1, 32), (32, 1, 18, 19, 3, 0), (7, 12, 25, 34, 35), (11, 9, 20), (2, 21, 22, 23), (0, 7, 33, 32), (4, 30, 8, 31), (13, 22, 21, 11, 20, 0, 3), (20, 9, 30, 4, 7, 0), (23, 22, 13), (15, 18, 1, 37, 38, 36), (2, 23, 13, 3, 24, 14), (17, 16, 18, 15), (18, 16, 19), (4, 31, 8, 28, 29, 12, 7), (27, 26, 16, 17), (26, 24, 3, 19, 16), (25, 27, 17, 15, 36, 34), (8, 30, 9, 11, 21, 2, 14, 28), (14, 24, 10, 12, 29, 28), (34, 36, 38, 6, 35), (35, 6, 5, 33, 7), (5, 6, 38, 37)])
_uv = me_cube.uv_layers.new(name='UVMap')
_uv.uv.foreach_set('vector', [0.1675, 0.5038, 0.2743, 0.3533, 0.2778, 0.3549, 0.2617, 0.3843, 0.1785, 0.506, 0.2778, 0.3549, 0.2943, 0.3426, 0.2617, 0.3843, 0.7424, 0.6967, 0.748, 0.6948, 0.7533, 0.6983, 0.756, 0.7019, 0.7458, 0.7022, 0.7458, 0.7022, 0.756, 0.7019, 0.883, 0.7832, 0.8843, 0.7873, 0.8646, 0.8186, 0.7241, 0.7213, 0.04408, 0.3015, 0.2743, 0.3533, 0.1675, 0.5038, 0.04688, 0.5236, 0.03412, 0.517, 0.7733, 0.2592, 0.7935, 0.2584, 0.7831, 0.2768, 0.5999, 0.2018, 0.6109, 0.222, 0.6043, 0.2249, 0.596, 0.2152, 0.7241, 0.7213, 0.5309, 0.8186, 0.7424, 0.6967, 0.7458, 0.7022, 0.9215, 0.2193, 0.8804, 0.2001, 0.8867, 0.178, 0.9193, 0.1921, 0.525, 0.38, 0.6043, 0.2249, 0.6109, 0.222, 0.7733, 0.2592, 0.7831, 0.2768, 0.7548, 0.4823, 0.5159, 0.4275, 0.7831, 0.2768, 0.7935, 0.2584, 0.8804, 0.2001, 0.9215, 0.2193, 0.9888, 0.3649, 0.7548, 0.4823, 0.596, 0.2152, 0.6043, 0.2249, 0.525, 0.38, 0.9625, 0.5944, 0.883, 0.7832, 0.756, 0.7019, 0.7533, 0.6983, 0.7606, 0.5374, 0.7677, 0.5311, 0.5384, 0.1949, 0.5466, 0.2027, 0.525, 0.38, 0.5159, 0.4275, 0.2855, 0.3358, 0.3241, 0.154, 0.2522, 0.6544, 0.4302, 0.5952, 0.4319, 0.5994, 0.2505, 0.6659, 0.4319, 0.5994, 0.4302, 0.5952, 0.431, 0.5947, 0.08099, 0.1454, 0.1029, 0.139, 0.107, 0.1097, 0.3097, 0.1508, 0.3095, 0.151, 0.2743, 0.3533, 0.04408, 0.3015, 0.1785, 0.506, 0.2617, 0.3843, 0.4302, 0.5952, 0.2522, 0.6544, 0.2617, 0.3843, 0.2943, 0.3426, 0.4224, 0.5517, 0.431, 0.5947, 0.4302, 0.5952, 0.1675, 0.5038, 0.1785, 0.506, 0.2522, 0.6544, 0.2505, 0.6659, 0.06516, 0.7175, 0.04688, 0.5236, 0.8867, 0.178, 0.8804, 0.2001, 0.7935, 0.2584, 0.7733, 0.2592, 0.6109, 0.222, 0.5999, 0.2018, 0.7286, 0.0355, 0.7402, 0.03586, 0.3241, 0.154, 0.2855, 0.3358, 0.2778, 0.3549, 0.2743, 0.3533, 0.3095, 0.151, 0.3097, 0.1508, 0.04688, 0.5236, 0.06516, 0.7175, 0.05619, 0.7184, 0.05001, 0.7088, 0.03412, 0.517, 0.4708, 0.5843, 0.7491, 0.5405, 0.748, 0.6948, 0.7424, 0.6967, 0.5309, 0.8186, 0.748, 0.6948, 0.7491, 0.5405, 0.7606, 0.5374, 0.7533, 0.6983])
me_cube.materials.append(mat_rock2)
me_cube.use_remesh_preserve_volume = False
me_cube.use_remesh_preserve_attributes = False
me_cube.use_mirror_vertex_groups = False
me_cube.update()

# ---- objects
ob_rock1 = bpy.data.objects.new('rock1', me_cube_003)
ob_rock3 = bpy.data.objects.new('rock3', me_cube_001)
ob_rock2 = bpy.data.objects.new('rock2', me_cube)

# ---- transforms, parenting, visibility, modifiers, constraints
ob_rock1.location = (0.0, 0.0, 0.0)
ob_rock1.lineart.crease_threshold = 0.0
ob_rock3.location = (0.0, 0.0, 0.0)
ob_rock3.hide_viewport = True
ob_rock3.lineart.crease_threshold = 0.0
ob_rock2.location = (0.0, 0.0, 0.0)
ob_rock2.hide_viewport = True
ob_rock2.lineart.crease_threshold = 0.0

# ---- collection membership
col_collection_1.objects.link(ob_rock1)
col_collection_3.objects.link(ob_rock3)
col_collection_3.objects.link(ob_rock2)

# ---- scene / render settings (as saved in the file)
scene.frame_start = 1; scene.frame_end = 250; scene.frame_set(1)
scene.render.engine = 'BLENDER_EEVEE_NEXT'
scene.render.resolution_percentage = 50
scene.render.dither_intensity = 0.0
scene.cycles.use_denoising = False
scene.cycles.samples = 128
scene.cycles.sampling_pattern = 'TABULATED_SOBOL'
scene.cycles.light_sampling_threshold = 0.0
scene.cycles.use_adaptive_sampling = False
scene.cycles.use_light_tree = False
scene.cycles.blur_glossy = 0.0
scene.cycles.sample_clamp_indirect = 0.0
scene.view_settings.view_transform = 'Standard'
bpy.context.view_layer.update()

# ---- added for rendering (the .blend has no active camera and no usable light): camera, sun
cam_auto = bpy.data.cameras.new('AutoCamera')
cam_auto.lens = 50.0
cam_auto.sensor_width = 36.0
cam_auto.clip_end = 1000.0
ob_auto_camera = bpy.data.objects.new('AutoCamera', cam_auto)
scene.collection.objects.link(ob_auto_camera)
ob_auto_camera.location = (3.6213, -4.51271, 2.85153)
ob_auto_camera.rotation_euler = (1.09748, -7.21219e-08, 0.694738)
scene.camera = ob_auto_camera
light_auto_sun = bpy.data.lights.new('AutoSun', 'SUN')
light_auto_sun.energy = 3.0
light_auto_sun.angle = 0.0523599
ob_auto_sun = bpy.data.objects.new('AutoSun', light_auto_sun)
scene.collection.objects.link(ob_auto_sun)
ob_auto_sun.rotation_euler = (0.872665, 0.174533, 0.523599)
bpy.context.view_layer.update()
